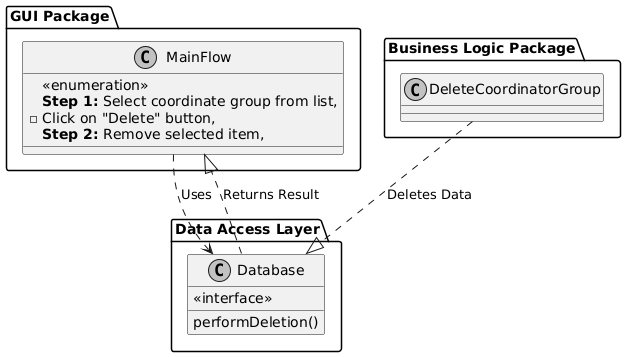

The diagram above was rendered by PlantUML. Its source (embedded in the PNG):
@startuml
skinparam monochrome true

package "GUI Package" {
  class MainFlow{
      <<enumeration>>
    **Step 1:** Select coordinate group from list,
        -Click on "Delete" button,
        **Step 2:** Remove selected item,

  }
}


package "Business Logic Package" {
class DeleteCoordinatorGroup{}

}



package "Data Access Layer" {
  class Database{
      <<interface>>
    performDeletion()
  }
}


MainFlow ..> Database : Uses
Database ..|> MainFlow : Returns Result
DeleteCoordinatorGroup ..|> Database : Deletes Data
@enduml